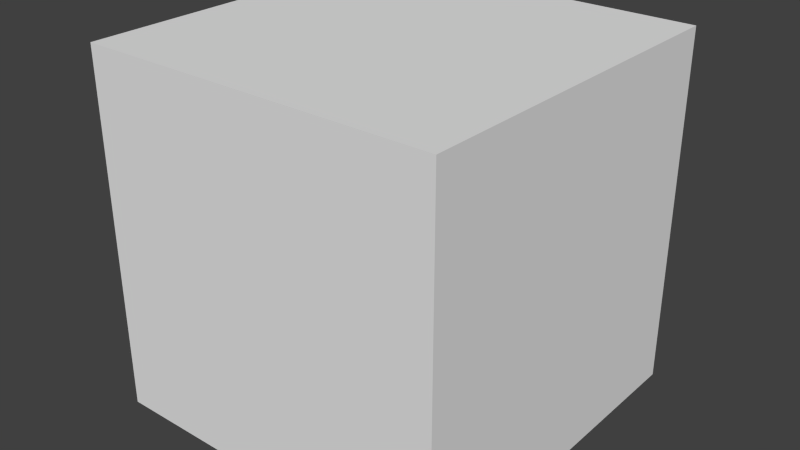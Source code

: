 # Source: 3d_painting_test.blend  (saved by Blender 2.68.0; exported with 4.5.12 LTS)
import bpy
from mathutils import Matrix  # noqa: F401  (used for matrix-valued properties, if any)

bpy.ops.wm.read_factory_settings(use_empty=True)
scene = bpy.context.scene
scene.name = 'Scene'

# ---- collections
col_collection_1 = bpy.data.collections.new('Collection 1'); scene.collection.children.link(col_collection_1)

# ---- materials (node trees are filled in below, after node groups)
mat_panorama = bpy.data.materials.new('Panorama')
mat_panorama.alpha_threshold = 0.0
mat_panorama.use_transparent_shadow = False
mat_panorama.roughness = 0.5
mat_panorama.line_color = (0.0, 0.0, 0.0, 1.0)

# ---- material node trees

# ---- world
world_world = bpy.data.worlds.new('World'); scene.world = world_world
world_world.color = (0.05088, 0.05088, 0.05088)
world_world.use_sun_shadow = False
world_world.sun_shadow_jitter_overblur = 0.0
world_world.cycles.sampling_method = 'MANUAL'
world_world.cycles.sample_map_resolution = 256

# ---- meshes
me_cube_001 = bpy.data.meshes.new('Cube.001')
me_cube_001.from_pydata([(-2.0, -2.0, -2.0), (-2.0, 2.0, -2.0), (2.0, 2.0, -2.0), (2.0, -2.0, -2.0), (-2.0, -2.0, 2.0), (-2.0, 2.0, 2.0), (2.0, 2.0, 2.0), (2.0, -2.0, 2.0)], [], [(4, 0, 1, 5), (5, 1, 2, 6), (6, 2, 3, 7), (7, 3, 0, 4), (0, 3, 2, 1), (7, 4, 5, 6)])
_uv = me_cube_001.uv_layers.new(name='UVMap')
_uv.uv.foreach_set('vector', [0.6693, 0.9974, 0.6693, 0.8359, 0.8307, 0.8359, 0.8307, 0.9974, 0.5026, 0.9974, 0.5026, 0.8359, 0.6641, 0.8359, 0.6641, 0.9974, 0.3359, 0.9974, 0.3359, 0.8359, 0.4974, 0.8359, 0.4974, 0.9974, 0.1693, 0.9974, 0.1693, 0.8359, 0.3307, 0.8359, 0.3307, 0.9974, 0.8359, 0.8359, 0.9974, 0.8359, 0.9974, 0.9974, 0.8359, 0.9974, 0.002604, 0.8359, 0.1641, 0.8359, 0.1641, 0.9974, 0.002604, 0.9974])
me_cube_001.materials.append(mat_panorama)
me_cube_001.use_remesh_preserve_volume = False
me_cube_001.use_remesh_preserve_attributes = False
me_cube_001.use_mirror_vertex_groups = False
me_cube_001.update()

# ---- objects
ob_cube = bpy.data.objects.new('Cube', me_cube_001)

# ---- transforms, parenting, visibility, modifiers, constraints
ob_cube.location = (0.0, 0.0, 0.0)
ob_cube.lineart.crease_threshold = 0.0

# ---- collection membership
col_collection_1.objects.link(ob_cube)

# ---- scene / render settings (as saved in the file)
scene.frame_start = 0; scene.frame_end = 5; scene.frame_set(0)
scene.render.engine = 'BLENDER_EEVEE_NEXT'
scene.render.image_settings.color_mode = 'RGB'
scene.render.image_settings.compression = 90
scene.render.resolution_percentage = 50
scene.render.fps = 30
scene.render.fps_base = 1.001
scene.render.dither_intensity = 0.0
scene.cycles.use_denoising = False
scene.cycles.samples = 10
scene.cycles.sampling_pattern = 'TABULATED_SOBOL'
scene.cycles.light_sampling_threshold = 0.0
scene.cycles.use_adaptive_sampling = False
scene.cycles.use_light_tree = False
scene.cycles.blur_glossy = 0.0
scene.cycles.volume_bounces = 1
scene.cycles.pixel_filter_type = 'GAUSSIAN'
scene.cycles.sample_clamp_indirect = 0.0
scene.view_settings.view_transform = 'Standard'
bpy.context.view_layer.update()

# ---- added for rendering (the .blend has no active camera and no usable light): camera, sun
cam_auto = bpy.data.cameras.new('AutoCamera')
cam_auto.lens = 50.0
cam_auto.sensor_width = 36.0
cam_auto.clip_end = 1000.0
ob_auto_camera = bpy.data.objects.new('AutoCamera', cam_auto)
scene.collection.objects.link(ob_auto_camera)
ob_auto_camera.location = (6.41014, -7.69217, 5.12812)
ob_auto_camera.rotation_euler = (1.09748, -7.21219e-08, 0.694738)
scene.camera = ob_auto_camera
light_auto_sun = bpy.data.lights.new('AutoSun', 'SUN')
light_auto_sun.energy = 3.0
light_auto_sun.angle = 0.0523599
ob_auto_sun = bpy.data.objects.new('AutoSun', light_auto_sun)
scene.collection.objects.link(ob_auto_sun)
ob_auto_sun.rotation_euler = (0.872665, 0.174533, 0.523599)
bpy.context.view_layer.update()
